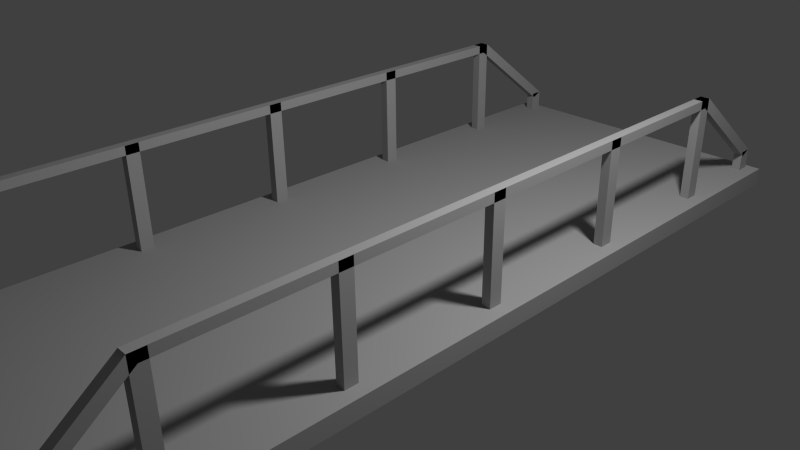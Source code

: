 # Source: bridge_dmc.blend  (saved by Blender 2.68.0; exported with 4.5.12 LTS)
import bpy
from mathutils import Matrix  # noqa: F401  (used for matrix-valued properties, if any)

bpy.ops.wm.read_factory_settings(use_empty=True)
scene = bpy.context.scene
scene.name = 'Scene'

# ---- collections
col_collection_1 = bpy.data.collections.new('Collection 1'); scene.collection.children.link(col_collection_1)

# ---- materials (node trees are filled in below, after node groups)
mat_material = bpy.data.materials.new('Material')
mat_material.alpha_threshold = 0.0
mat_material.use_transparent_shadow = False
mat_material.diffuse_color = (0.3757, 0.3757, 0.3757, 1.0)
mat_material.roughness = 0.5
mat_material.line_color = (0.0, 0.0, 0.0, 1.0)

# ---- material node trees

# ---- world
world_world = bpy.data.worlds.new('World'); scene.world = world_world
world_world.color = (0.05088, 0.05088, 0.05088)
world_world.use_sun_shadow = False
world_world.sun_shadow_jitter_overblur = 0.0
world_world.cycles.sampling_method = 'MANUAL'
world_world.cycles.sample_map_resolution = 256

# ---- cameras
cam_camera = bpy.data.cameras.new('Camera')
cam_camera.clip_end = 100.0
cam_camera.lens = 35.0
cam_camera.sensor_width = 32.0
cam_camera.sensor_height = 18.0
cam_camera.ortho_scale = 7.314
cam_camera.dof.focus_distance = 0.0
cam_camera.dof.aperture_fstop = 128.0

# ---- lights
light_lamp = bpy.data.lights.new('Lamp', 'POINT')
light_lamp.transmission_factor = 0.0
light_lamp.cutoff_distance = 30.0
light_lamp.energy = 100.0
light_lamp.shadow_buffer_clip_start = 1.001
light_lamp.shadow_soft_size = 0.1
light_lamp.shadow_maximum_resolution = 0.006
light_lamp.use_absolute_resolution = True
light_lamp.cycles.use_multiple_importance_sampling = False

# ---- meshes
me_bridge_dmc = bpy.data.meshes.new('bridge_dmc')
me_bridge_dmc.from_pydata([(0.6225, -1.355, 0.453), (0.6225, 1.36, 0.453), (0.662, 1.36, 0.453), (0.662, -1.355, 0.453), (0.6225, -1.355, 0.4925), (0.6225, 1.36, 0.4925), (0.662, 1.36, 0.4925), (0.662, -1.355, 0.4925), (0.6225, 1.302, -0.02625), (0.6225, 1.36, -0.02625), (0.662, 1.36, -0.02625), (0.662, 1.302, -0.02625), (0.6225, 1.302, 0.4925), (0.6225, 1.36, 0.4925), (0.662, 1.36, 0.4925), (0.662, 1.302, 0.4925), (0.6225, -0.02645, -0.02625), (0.6225, 0.03139, -0.02625), (0.662, 0.03139, -0.02625), (0.662, -0.02645, -0.02625), (0.6225, -0.02645, 0.4924), (0.6225, 0.03139, 0.4924), (0.662, 0.03139, 0.4924), (0.662, -0.02645, 0.4924), (0.6225, -1.355, -0.02625), (0.6225, -1.297, -0.02625), (0.662, -1.297, -0.02625), (0.662, -1.355, -0.02625), (0.6225, -1.355, 0.4921), (0.6225, -1.297, 0.4921), (0.662, -1.297, 0.4921), (0.662, -1.355, 0.4921), (0.6225, -0.6976, -0.02625), (0.6225, -0.6397, -0.02625), (0.662, -0.6397, -0.02625), (0.662, -0.6976, -0.02625), (0.6225, -0.6976, 0.4921), (0.6225, -0.6397, 0.4921), (0.662, -0.6397, 0.4921), (0.662, -0.6976, 0.4921), (0.6225, 0.6465, -0.02625), (0.6225, 0.7044, -0.02625), (0.662, 0.7044, -0.02625), (0.662, 0.6465, -0.02625), (0.6225, 0.6465, 0.4921), (0.6225, 0.7044, 0.4921), (0.662, 0.7044, 0.4921), (0.662, 0.6465, 0.4921), (0.6225, -1.822, 0.1296), (0.6225, -1.775, 0.1068), (0.662, -1.775, 0.1068), (0.662, -1.822, 0.1296), (0.6225, -1.355, 0.4917), (0.6225, -1.308, 0.4689), (0.662, -1.308, 0.4689), (0.662, -1.355, 0.4917), (0.6225, -1.822, -0.02625), (0.6225, -1.764, -0.02625), (0.662, -1.764, -0.02625), (0.662, -1.822, -0.02625), (0.6225, -1.822, 0.1294), (0.6225, -1.764, 0.1294), (0.662, -1.764, 0.1294), (0.662, -1.822, 0.1294), (0.662, 1.828, -0.02572), (0.662, 1.77, -0.02572), (0.6225, 1.77, -0.02572), (0.6225, 1.828, -0.02572), (0.662, 1.828, 0.1299), (0.662, 1.77, 0.1299), (0.6225, 1.77, 0.1299), (0.6225, 1.828, 0.1299), (0.662, 1.828, 0.1302), (0.662, 1.781, 0.1073), (0.6225, 1.781, 0.1073), (0.6225, 1.828, 0.1302), (0.662, 1.361, 0.4923), (0.662, 1.314, 0.4694), (0.6225, 1.314, 0.4694), (0.6225, 1.361, 0.4923), (-0.6021, 1.828, -0.02572), (-0.6021, 1.77, -0.02572), (-0.6417, 1.77, -0.02572), (-0.6417, 1.828, -0.02572), (-0.6021, 1.828, 0.1299), (-0.6021, 1.77, 0.1299), (-0.6417, 1.77, 0.1299), (-0.6417, 1.828, 0.1299), (-0.6021, 1.828, 0.1302), (-0.6021, 1.781, 0.1073), (-0.6417, 1.781, 0.1073), (-0.6417, 1.828, 0.1302), (-0.6021, 1.361, 0.4923), (-0.6021, 1.314, 0.4694), (-0.6417, 1.314, 0.4694), (-0.6417, 1.361, 0.4923), (-0.6417, -1.822, 0.1296), (-0.6417, -1.775, 0.1068), (-0.6021, -1.775, 0.1068), (-0.6021, -1.822, 0.1296), (-0.6417, -1.355, 0.4917), (-0.6417, -1.308, 0.4689), (-0.6021, -1.308, 0.4689), (-0.6021, -1.355, 0.4917), (-0.6417, -1.822, -0.02625), (-0.6417, -1.764, -0.02625), (-0.6021, -1.764, -0.02625), (-0.6021, -1.822, -0.02625), (-0.6417, -1.822, 0.1294), (-0.6417, -1.764, 0.1294), (-0.6021, -1.764, 0.1294), (-0.6021, -1.822, 0.1294), (-0.6417, 0.6465, -0.02625), (-0.6417, 0.7044, -0.02625), (-0.6021, 0.7044, -0.02625), (-0.6021, 0.6465, -0.02625), (-0.6417, 0.6465, 0.4921), (-0.6417, 0.7044, 0.4921), (-0.6021, 0.7044, 0.4921), (-0.6021, 0.6465, 0.4921), (-0.6417, -0.6976, -0.02625), (-0.6417, -0.6397, -0.02625), (-0.6021, -0.6397, -0.02625), (-0.6021, -0.6976, -0.02625), (-0.6417, -0.6976, 0.4921), (-0.6417, -0.6397, 0.4921), (-0.6021, -0.6397, 0.4921), (-0.6021, -0.6976, 0.4921), (-0.6417, -1.355, -0.02625), (-0.6417, -1.297, -0.02625), (-0.6021, -1.297, -0.02625), (-0.6021, -1.355, -0.02625), (-0.6417, -1.355, 0.4921), (-0.6417, -1.297, 0.4921), (-0.6021, -1.297, 0.4921), (-0.6021, -1.355, 0.4921), (-0.6417, -0.02645, -0.02625), (-0.6417, 0.03139, -0.02625), (-0.6021, 0.03139, -0.02625), (-0.6021, -0.02645, -0.02625), (-0.6417, -0.02645, 0.4924), (-0.6417, 0.03139, 0.4924), (-0.6021, 0.03139, 0.4924), (-0.6021, -0.02645, 0.4924), (-0.6417, 1.302, -0.02625), (-0.6417, 1.36, -0.02625), (-0.6021, 1.36, -0.02625), (-0.6021, 1.302, -0.02625), (-0.6417, 1.302, 0.4925), (-0.6417, 1.36, 0.4925), (-0.6021, 1.36, 0.4925), (-0.6021, 1.302, 0.4925), (-0.6417, -1.355, 0.453), (-0.6417, 1.36, 0.453), (-0.6021, 1.36, 0.453), (-0.6021, -1.355, 0.453), (-0.6417, -1.355, 0.4925), (-0.6417, 1.36, 0.4925), (-0.6021, 1.36, 0.4925), (-0.6021, -1.355, 0.4925), (0.7214, 1.853, -0.04082), (0.7214, -1.848, -0.04082), (-0.7009, -1.848, -0.04082), (-0.7009, 1.853, -0.04082), (0.7214, 1.853, 0.0382), (0.7214, -1.848, 0.0382), (-0.7009, -1.848, 0.0382), (-0.7009, 1.853, 0.0382)], [], [(4, 5, 1, 0), (5, 6, 2, 1), (6, 7, 3, 2), (7, 4, 0, 3), (0, 1, 2, 3), (7, 6, 5, 4), (12, 13, 9, 8), (13, 14, 10, 9), (14, 15, 11, 10), (15, 12, 8, 11), (8, 9, 10, 11), (15, 14, 13, 12), (20, 21, 17, 16), (21, 22, 18, 17), (22, 23, 19, 18), (23, 20, 16, 19), (16, 17, 18, 19), (23, 22, 21, 20), (28, 29, 25, 24), (29, 30, 26, 25), (30, 31, 27, 26), (31, 28, 24, 27), (24, 25, 26, 27), (31, 30, 29, 28), (36, 37, 33, 32), (37, 38, 34, 33), (38, 39, 35, 34), (39, 36, 32, 35), (32, 33, 34, 35), (39, 38, 37, 36), (44, 45, 41, 40), (45, 46, 42, 41), (46, 47, 43, 42), (47, 44, 40, 43), (40, 41, 42, 43), (47, 46, 45, 44), (52, 53, 49, 48), (53, 54, 50, 49), (54, 55, 51, 50), (55, 52, 48, 51), (48, 49, 50, 51), (55, 54, 53, 52), (60, 61, 57, 56), (61, 62, 58, 57), (62, 63, 59, 58), (63, 60, 56, 59), (56, 57, 58, 59), (63, 62, 61, 60), (68, 69, 65, 64), (69, 70, 66, 65), (70, 71, 67, 66), (71, 68, 64, 67), (64, 65, 66, 67), (71, 70, 69, 68), (76, 77, 73, 72), (77, 78, 74, 73), (78, 79, 75, 74), (79, 76, 72, 75), (72, 73, 74, 75), (79, 78, 77, 76), (84, 85, 81, 80), (85, 86, 82, 81), (86, 87, 83, 82), (87, 84, 80, 83), (80, 81, 82, 83), (87, 86, 85, 84), (92, 93, 89, 88), (93, 94, 90, 89), (94, 95, 91, 90), (95, 92, 88, 91), (88, 89, 90, 91), (95, 94, 93, 92), (100, 101, 97, 96), (101, 102, 98, 97), (102, 103, 99, 98), (103, 100, 96, 99), (96, 97, 98, 99), (103, 102, 101, 100), (108, 109, 105, 104), (109, 110, 106, 105), (110, 111, 107, 106), (111, 108, 104, 107), (104, 105, 106, 107), (111, 110, 109, 108), (116, 117, 113, 112), (117, 118, 114, 113), (118, 119, 115, 114), (119, 116, 112, 115), (112, 113, 114, 115), (119, 118, 117, 116), (124, 125, 121, 120), (125, 126, 122, 121), (126, 127, 123, 122), (127, 124, 120, 123), (120, 121, 122, 123), (127, 126, 125, 124), (132, 133, 129, 128), (133, 134, 130, 129), (134, 135, 131, 130), (135, 132, 128, 131), (128, 129, 130, 131), (135, 134, 133, 132), (140, 141, 137, 136), (141, 142, 138, 137), (142, 143, 139, 138), (143, 140, 136, 139), (136, 137, 138, 139), (143, 142, 141, 140), (148, 149, 145, 144), (149, 150, 146, 145), (150, 151, 147, 146), (151, 148, 144, 147), (144, 145, 146, 147), (151, 150, 149, 148), (156, 157, 153, 152), (157, 158, 154, 153), (158, 159, 155, 154), (159, 156, 152, 155), (152, 153, 154, 155), (159, 158, 157, 156), (160, 161, 162, 163), (164, 167, 166, 165), (160, 164, 165, 161), (161, 165, 166, 162), (162, 166, 167, 163), (164, 160, 163, 167)])
me_bridge_dmc.materials.append(mat_material)
me_bridge_dmc.use_remesh_preserve_volume = False
me_bridge_dmc.use_remesh_preserve_attributes = False
me_bridge_dmc.use_mirror_vertex_groups = False
me_bridge_dmc.update()

# ---- objects
ob_bridge_dmc = bpy.data.objects.new('bridge_dmc', me_bridge_dmc)
ob_lamp = bpy.data.objects.new('Lamp', light_lamp)
ob_camera = bpy.data.objects.new('Camera', cam_camera)

# ---- transforms, parenting, visibility, modifiers, constraints
ob_bridge_dmc.location = (0.0, 0.0, 0.0)
ob_bridge_dmc.lock_rotations_4d = False
ob_bridge_dmc.empty_display_type = 'ARROWS'
ob_bridge_dmc.lineart.crease_threshold = 0.0
ob_lamp.location = (1.299, 0.3204, 1.865)
ob_lamp.rotation_euler = (0.6503, 0.05522, 1.866)
ob_lamp.scale = (0.3161, 0.3161, 0.3161)
ob_lamp.lock_rotations_4d = False
ob_lamp.empty_display_type = 'ARROWS'
ob_lamp.color = (0.0, 0.0, 0.0, 0.0)
ob_lamp.lineart.crease_threshold = 0.0
ob_camera.location = (2.375, -2.054, 1.688)
ob_camera.rotation_euler = (1.109, 0.01082, 0.8149)
ob_camera.scale = (0.3161, 0.3161, 0.3161)
ob_camera.lock_rotations_4d = False
ob_camera.empty_display_type = 'ARROWS'
ob_camera.color = (0.0, 0.0, 0.0, 0.0)
ob_camera.display_type = 'WIRE'
ob_camera.lineart.crease_threshold = 0.0

# ---- collection membership
col_collection_1.objects.link(ob_bridge_dmc)
col_collection_1.objects.link(ob_lamp)
col_collection_1.objects.link(ob_camera)

# ---- scene / render settings (as saved in the file)
scene.camera = ob_camera
scene.frame_start = 1; scene.frame_end = 250; scene.frame_set(1)
scene.render.engine = 'BLENDER_EEVEE_NEXT'
scene.render.image_settings.color_mode = 'RGB'
scene.render.image_settings.compression = 90
scene.render.resolution_percentage = 50
scene.render.dither_intensity = 0.0
scene.cycles.use_denoising = False
scene.cycles.samples = 10
scene.cycles.sampling_pattern = 'TABULATED_SOBOL'
scene.cycles.light_sampling_threshold = 0.0
scene.cycles.use_adaptive_sampling = False
scene.cycles.use_light_tree = False
scene.cycles.blur_glossy = 0.0
scene.cycles.volume_bounces = 1
scene.cycles.pixel_filter_type = 'GAUSSIAN'
scene.cycles.sample_clamp_indirect = 0.0
scene.view_settings.view_transform = 'Standard'
bpy.context.view_layer.update()
